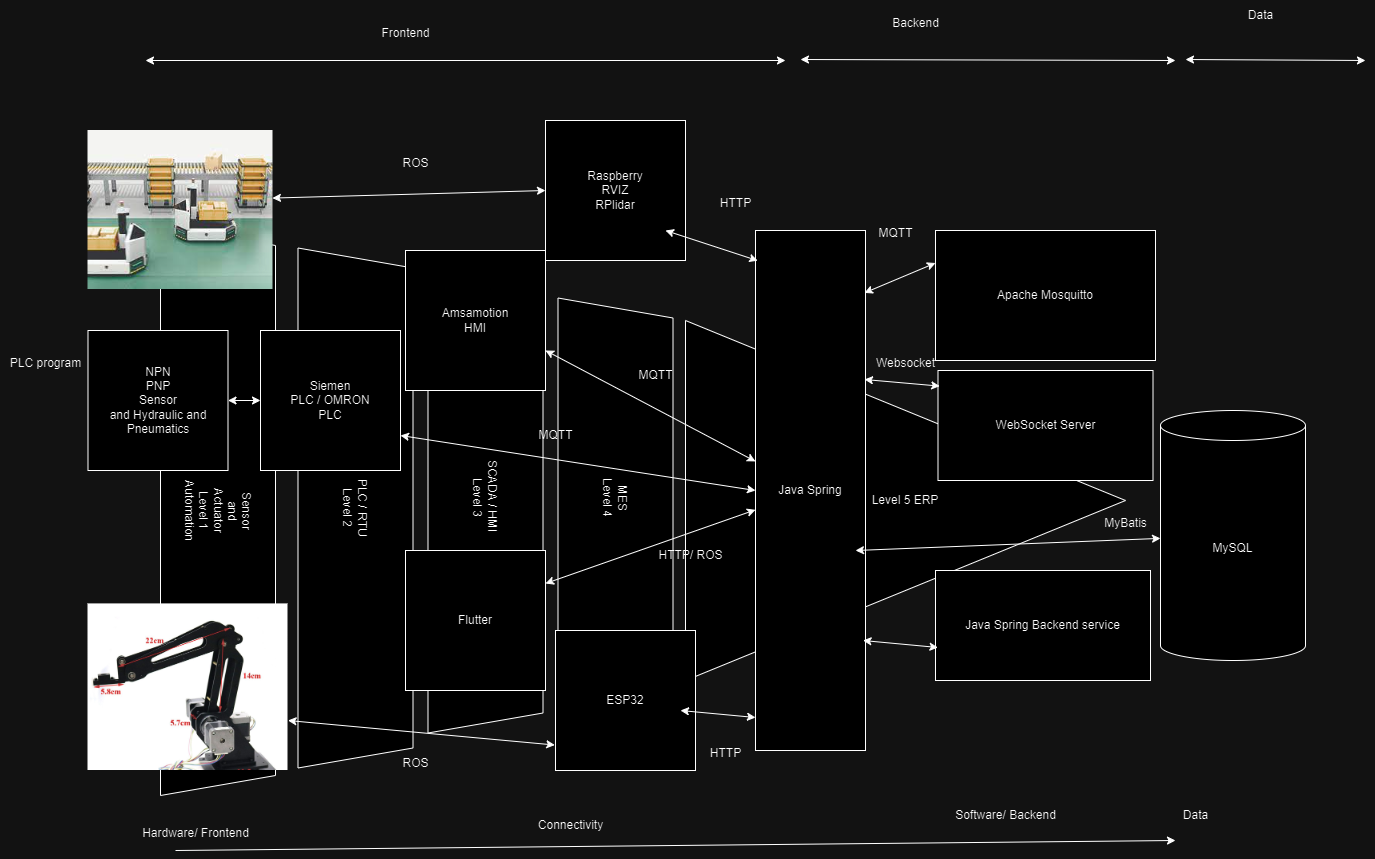

The diagram above was exported from draw.io. Its source (the exported page's mxGraphModel, read from the mxfile embedded in the PNG):
<mxGraphModel dx="2594" dy="1976" grid="1" gridSize="10" guides="1" tooltips="1" connect="1" arrows="1" fold="1" page="1" pageScale="1" pageWidth="850" pageHeight="1100" math="0" shadow="0">
  <root>
    <mxCell id="0" />
    <mxCell id="1" parent="0" />
    <mxCell id="dmQCfb5NXxHYgfMUt4-G-31" value="Sensor&lt;br&gt;and&lt;br&gt;Actuator&lt;br&gt;Level 1&lt;br&gt;Automation" style="shape=trapezoid;perimeter=trapezoidPerimeter;whiteSpace=wrap;html=1;fixedSize=1;rotation=90;" vertex="1" parent="1">
      <mxGeometry x="-442.5" y="392.5" width="570" height="115" as="geometry" />
    </mxCell>
    <mxCell id="dmQCfb5NXxHYgfMUt4-G-32" value="PLC / RTU&lt;br&gt;Level 2" style="shape=trapezoid;perimeter=trapezoidPerimeter;whiteSpace=wrap;html=1;fixedSize=1;rotation=90;" vertex="1" parent="1">
      <mxGeometry x="-280" y="390" width="520" height="115" as="geometry" />
    </mxCell>
    <mxCell id="dmQCfb5NXxHYgfMUt4-G-33" value="SCADA / HMI&amp;nbsp;&lt;br&gt;Level 3" style="shape=trapezoid;perimeter=trapezoidPerimeter;whiteSpace=wrap;html=1;fixedSize=1;rotation=90;" vertex="1" parent="1">
      <mxGeometry x="-125" y="380" width="470" height="115" as="geometry" />
    </mxCell>
    <mxCell id="dmQCfb5NXxHYgfMUt4-G-34" value="MES&lt;br&gt;Level 4" style="shape=trapezoid;perimeter=trapezoidPerimeter;whiteSpace=wrap;html=1;fixedSize=1;rotation=90;" vertex="1" parent="1">
      <mxGeometry x="40" y="380" width="400" height="115" as="geometry" />
    </mxCell>
    <mxCell id="dmQCfb5NXxHYgfMUt4-G-36" value="Level 5 ERP" style="triangle;whiteSpace=wrap;html=1;" vertex="1" parent="1">
      <mxGeometry x="310" y="260" width="440" height="360" as="geometry" />
    </mxCell>
    <mxCell id="dmQCfb5NXxHYgfMUt4-G-37" value="" style="endArrow=classic;html=1;rounded=0;" edge="1" parent="1">
      <mxGeometry width="50" height="50" relative="1" as="geometry">
        <mxPoint x="-200" y="790" as="sourcePoint" />
        <mxPoint x="800" y="780" as="targetPoint" />
      </mxGeometry>
    </mxCell>
    <mxCell id="dmQCfb5NXxHYgfMUt4-G-38" value="Hardware/ Frontend" style="text;html=1;align=center;verticalAlign=middle;resizable=0;points=[];autosize=1;strokeColor=none;fillColor=none;" vertex="1" parent="1">
      <mxGeometry x="-245" y="758" width="130" height="30" as="geometry" />
    </mxCell>
    <mxCell id="dmQCfb5NXxHYgfMUt4-G-39" value="Software/ Backend" style="text;html=1;align=center;verticalAlign=middle;resizable=0;points=[];autosize=1;strokeColor=none;fillColor=none;" vertex="1" parent="1">
      <mxGeometry x="570" y="740" width="120" height="30" as="geometry" />
    </mxCell>
    <mxCell id="dmQCfb5NXxHYgfMUt4-G-40" value="Data" style="text;html=1;align=center;verticalAlign=middle;resizable=0;points=[];autosize=1;strokeColor=none;fillColor=none;" vertex="1" parent="1">
      <mxGeometry x="795" y="740" width="50" height="30" as="geometry" />
    </mxCell>
    <mxCell id="dmQCfb5NXxHYgfMUt4-G-41" value="Connectivity" style="text;html=1;align=center;verticalAlign=middle;resizable=0;points=[];autosize=1;strokeColor=none;fillColor=none;" vertex="1" parent="1">
      <mxGeometry x="150" y="750" width="90" height="30" as="geometry" />
    </mxCell>
    <mxCell id="dmQCfb5NXxHYgfMUt4-G-42" value="Java Spring" style="rounded=0;whiteSpace=wrap;html=1;" vertex="1" parent="1">
      <mxGeometry x="380" y="170" width="110" height="520" as="geometry" />
    </mxCell>
    <mxCell id="dmQCfb5NXxHYgfMUt4-G-45" value="MySQL" style="shape=cylinder3;whiteSpace=wrap;html=1;boundedLbl=1;backgroundOutline=1;size=15;" vertex="1" parent="1">
      <mxGeometry x="785" y="350" width="145" height="250" as="geometry" />
    </mxCell>
    <mxCell id="dmQCfb5NXxHYgfMUt4-G-46" value="" style="endArrow=classic;startArrow=classic;html=1;rounded=0;" edge="1" parent="1" target="dmQCfb5NXxHYgfMUt4-G-45">
      <mxGeometry width="50" height="50" relative="1" as="geometry">
        <mxPoint x="480" y="490" as="sourcePoint" />
        <mxPoint x="310" y="450" as="targetPoint" />
      </mxGeometry>
    </mxCell>
    <mxCell id="dmQCfb5NXxHYgfMUt4-G-47" value="Apache Mosquitto" style="rounded=0;whiteSpace=wrap;html=1;" vertex="1" parent="1">
      <mxGeometry x="560" y="170" width="220" height="130" as="geometry" />
    </mxCell>
    <mxCell id="dmQCfb5NXxHYgfMUt4-G-48" value="WebSocket Server" style="rounded=0;whiteSpace=wrap;html=1;" vertex="1" parent="1">
      <mxGeometry x="562.5" y="310" width="215" height="110" as="geometry" />
    </mxCell>
    <mxCell id="dmQCfb5NXxHYgfMUt4-G-49" value="Java Spring Backend service" style="rounded=0;whiteSpace=wrap;html=1;" vertex="1" parent="1">
      <mxGeometry x="560" y="510" width="215" height="110" as="geometry" />
    </mxCell>
    <mxCell id="dmQCfb5NXxHYgfMUt4-G-50" value="" style="endArrow=classic;startArrow=classic;html=1;rounded=0;entryX=0;entryY=0.25;entryDx=0;entryDy=0;exitX=0.99;exitY=0.12;exitDx=0;exitDy=0;exitPerimeter=0;" edge="1" parent="1" source="dmQCfb5NXxHYgfMUt4-G-42" target="dmQCfb5NXxHYgfMUt4-G-47">
      <mxGeometry width="50" height="50" relative="1" as="geometry">
        <mxPoint x="260" y="500" as="sourcePoint" />
        <mxPoint x="310" y="450" as="targetPoint" />
      </mxGeometry>
    </mxCell>
    <mxCell id="dmQCfb5NXxHYgfMUt4-G-51" value="" style="endArrow=classic;startArrow=classic;html=1;rounded=0;entryX=0.008;entryY=0.142;entryDx=0;entryDy=0;exitX=0.99;exitY=0.12;exitDx=0;exitDy=0;exitPerimeter=0;entryPerimeter=0;" edge="1" parent="1" target="dmQCfb5NXxHYgfMUt4-G-48">
      <mxGeometry width="50" height="50" relative="1" as="geometry">
        <mxPoint x="489" y="319" as="sourcePoint" />
        <mxPoint x="560" y="290" as="targetPoint" />
      </mxGeometry>
    </mxCell>
    <mxCell id="dmQCfb5NXxHYgfMUt4-G-52" value="" style="endArrow=classic;startArrow=classic;html=1;rounded=0;entryX=0.008;entryY=0.142;entryDx=0;entryDy=0;exitX=0.99;exitY=0.12;exitDx=0;exitDy=0;exitPerimeter=0;entryPerimeter=0;" edge="1" parent="1">
      <mxGeometry width="50" height="50" relative="1" as="geometry">
        <mxPoint x="487.5" y="580" as="sourcePoint" />
        <mxPoint x="562.5" y="587" as="targetPoint" />
      </mxGeometry>
    </mxCell>
    <mxCell id="dmQCfb5NXxHYgfMUt4-G-53" value="Raspberry&lt;br&gt;RVIZ&lt;br&gt;RPlidar" style="whiteSpace=wrap;html=1;aspect=fixed;" vertex="1" parent="1">
      <mxGeometry x="170" y="60" width="140" height="140" as="geometry" />
    </mxCell>
    <mxCell id="dmQCfb5NXxHYgfMUt4-G-54" value="ESP32" style="whiteSpace=wrap;html=1;aspect=fixed;" vertex="1" parent="1">
      <mxGeometry x="180" y="570" width="140" height="140" as="geometry" />
    </mxCell>
    <mxCell id="dmQCfb5NXxHYgfMUt4-G-55" value="" style="endArrow=classic;startArrow=classic;html=1;rounded=0;entryX=0.008;entryY=0.142;entryDx=0;entryDy=0;exitX=0.99;exitY=0.12;exitDx=0;exitDy=0;exitPerimeter=0;entryPerimeter=0;" edge="1" parent="1">
      <mxGeometry width="50" height="50" relative="1" as="geometry">
        <mxPoint x="305" y="650" as="sourcePoint" />
        <mxPoint x="380" y="657" as="targetPoint" />
      </mxGeometry>
    </mxCell>
    <mxCell id="dmQCfb5NXxHYgfMUt4-G-56" value="" style="endArrow=classic;startArrow=classic;html=1;rounded=0;entryX=0.02;entryY=0.058;entryDx=0;entryDy=0;exitX=0.99;exitY=0.12;exitDx=0;exitDy=0;exitPerimeter=0;entryPerimeter=0;" edge="1" parent="1" target="dmQCfb5NXxHYgfMUt4-G-42">
      <mxGeometry width="50" height="50" relative="1" as="geometry">
        <mxPoint x="290" y="170" as="sourcePoint" />
        <mxPoint x="365" y="177" as="targetPoint" />
      </mxGeometry>
    </mxCell>
    <mxCell id="dmQCfb5NXxHYgfMUt4-G-57" value="Amsamotion&lt;br&gt;HMI" style="whiteSpace=wrap;html=1;aspect=fixed;" vertex="1" parent="1">
      <mxGeometry x="30" y="190" width="140" height="140" as="geometry" />
    </mxCell>
    <mxCell id="dmQCfb5NXxHYgfMUt4-G-58" value="" style="endArrow=classic;startArrow=classic;html=1;rounded=0;exitX=0.99;exitY=0.12;exitDx=0;exitDy=0;exitPerimeter=0;" edge="1" parent="1" target="dmQCfb5NXxHYgfMUt4-G-42">
      <mxGeometry width="50" height="50" relative="1" as="geometry">
        <mxPoint x="170" y="290" as="sourcePoint" />
        <mxPoint x="262" y="320" as="targetPoint" />
      </mxGeometry>
    </mxCell>
    <mxCell id="dmQCfb5NXxHYgfMUt4-G-60" value="" style="endArrow=classic;startArrow=classic;html=1;rounded=0;" edge="1" parent="1">
      <mxGeometry width="50" height="50" relative="1" as="geometry">
        <mxPoint x="-230" as="sourcePoint" />
        <mxPoint x="410" as="targetPoint" />
      </mxGeometry>
    </mxCell>
    <mxCell id="dmQCfb5NXxHYgfMUt4-G-61" value="Frontend" style="text;html=1;align=center;verticalAlign=middle;resizable=0;points=[];autosize=1;strokeColor=none;fillColor=none;" vertex="1" parent="1">
      <mxGeometry x="-5" y="-42" width="70" height="30" as="geometry" />
    </mxCell>
    <mxCell id="dmQCfb5NXxHYgfMUt4-G-62" value="" style="endArrow=classic;startArrow=classic;html=1;rounded=0;" edge="1" parent="1">
      <mxGeometry width="50" height="50" relative="1" as="geometry">
        <mxPoint x="425" y="-1" as="sourcePoint" />
        <mxPoint x="800" as="targetPoint" />
      </mxGeometry>
    </mxCell>
    <mxCell id="dmQCfb5NXxHYgfMUt4-G-63" value="Backend" style="text;html=1;align=center;verticalAlign=middle;resizable=0;points=[];autosize=1;strokeColor=none;fillColor=none;" vertex="1" parent="1">
      <mxGeometry x="505" y="-52" width="70" height="30" as="geometry" />
    </mxCell>
    <mxCell id="dmQCfb5NXxHYgfMUt4-G-64" value="" style="endArrow=classic;startArrow=classic;html=1;rounded=0;" edge="1" parent="1">
      <mxGeometry width="50" height="50" relative="1" as="geometry">
        <mxPoint x="810" y="-1" as="sourcePoint" />
        <mxPoint x="990" as="targetPoint" />
      </mxGeometry>
    </mxCell>
    <mxCell id="dmQCfb5NXxHYgfMUt4-G-65" value="Data" style="text;html=1;align=center;verticalAlign=middle;resizable=0;points=[];autosize=1;strokeColor=none;fillColor=none;" vertex="1" parent="1">
      <mxGeometry x="860" y="-60" width="50" height="30" as="geometry" />
    </mxCell>
    <mxCell id="dmQCfb5NXxHYgfMUt4-G-66" value="NPN&lt;br&gt;PNP&lt;br&gt;Sensor&lt;br&gt;and Hydraulic and&lt;br&gt;Pneumatics" style="whiteSpace=wrap;html=1;aspect=fixed;" vertex="1" parent="1">
      <mxGeometry x="-287.5" y="270" width="140" height="140" as="geometry" />
    </mxCell>
    <mxCell id="dmQCfb5NXxHYgfMUt4-G-67" value="Flutter" style="whiteSpace=wrap;html=1;aspect=fixed;" vertex="1" parent="1">
      <mxGeometry x="30" y="490" width="140" height="140" as="geometry" />
    </mxCell>
    <mxCell id="dmQCfb5NXxHYgfMUt4-G-68" value="Siemen&lt;br&gt;PLC / OMRON&lt;br&gt;PLC" style="whiteSpace=wrap;html=1;aspect=fixed;" vertex="1" parent="1">
      <mxGeometry x="-115" y="270" width="140" height="140" as="geometry" />
    </mxCell>
    <mxCell id="dmQCfb5NXxHYgfMUt4-G-69" value="" style="endArrow=classic;startArrow=classic;html=1;rounded=0;entryX=0;entryY=0.5;entryDx=0;entryDy=0;exitX=1;exitY=0.75;exitDx=0;exitDy=0;" edge="1" parent="1" source="dmQCfb5NXxHYgfMUt4-G-68" target="dmQCfb5NXxHYgfMUt4-G-42">
      <mxGeometry width="50" height="50" relative="1" as="geometry">
        <mxPoint x="110" y="450" as="sourcePoint" />
        <mxPoint x="160" y="400" as="targetPoint" />
      </mxGeometry>
    </mxCell>
    <mxCell id="dmQCfb5NXxHYgfMUt4-G-70" value="" style="shape=image;verticalLabelPosition=bottom;labelBackgroundColor=default;verticalAlign=top;aspect=fixed;imageAspect=0;image=https://i.pinimg.com/originals/2c/16/8b/2c168bf1359588ad3cf25509e920bde5.jpg;" vertex="1" parent="1">
      <mxGeometry x="-287.5" y="543.4" width="200" height="166.6" as="geometry" />
    </mxCell>
    <mxCell id="dmQCfb5NXxHYgfMUt4-G-71" value="" style="endArrow=classic;startArrow=classic;html=1;rounded=0;entryX=-0.005;entryY=0.818;entryDx=0;entryDy=0;exitX=0.99;exitY=0.12;exitDx=0;exitDy=0;exitPerimeter=0;entryPerimeter=0;" edge="1" parent="1" target="dmQCfb5NXxHYgfMUt4-G-54">
      <mxGeometry width="50" height="50" relative="1" as="geometry">
        <mxPoint x="-87.5" y="660" as="sourcePoint" />
        <mxPoint x="-12.5" y="667" as="targetPoint" />
      </mxGeometry>
    </mxCell>
    <mxCell id="dmQCfb5NXxHYgfMUt4-G-72" value="" style="shape=image;verticalLabelPosition=bottom;labelBackgroundColor=default;verticalAlign=top;aspect=fixed;imageAspect=0;image=data:image/jpeg,(base64 omitted: 9860 chars);" vertex="1" parent="1">
      <mxGeometry x="-287.5" y="70" width="185" height="159.01" as="geometry" />
    </mxCell>
    <mxCell id="dmQCfb5NXxHYgfMUt4-G-77" value="" style="endArrow=classic;startArrow=classic;html=1;rounded=0;" edge="1" parent="1" source="dmQCfb5NXxHYgfMUt4-G-66" target="dmQCfb5NXxHYgfMUt4-G-68">
      <mxGeometry width="50" height="50" relative="1" as="geometry">
        <mxPoint x="110" y="220" as="sourcePoint" />
        <mxPoint x="160" y="170" as="targetPoint" />
      </mxGeometry>
    </mxCell>
    <mxCell id="dmQCfb5NXxHYgfMUt4-G-79" value="" style="endArrow=classic;startArrow=classic;html=1;rounded=0;exitX=0.997;exitY=0.425;exitDx=0;exitDy=0;exitPerimeter=0;entryX=0;entryY=0.5;entryDx=0;entryDy=0;" edge="1" parent="1" source="dmQCfb5NXxHYgfMUt4-G-72" target="dmQCfb5NXxHYgfMUt4-G-53">
      <mxGeometry width="50" height="50" relative="1" as="geometry">
        <mxPoint x="110" y="220" as="sourcePoint" />
        <mxPoint x="160" y="170" as="targetPoint" />
      </mxGeometry>
    </mxCell>
    <mxCell id="dmQCfb5NXxHYgfMUt4-G-82" value="" style="endArrow=classic;startArrow=classic;html=1;rounded=0;exitX=1;exitY=0.75;exitDx=0;exitDy=0;" edge="1" parent="1" target="dmQCfb5NXxHYgfMUt4-G-42">
      <mxGeometry width="50" height="50" relative="1" as="geometry">
        <mxPoint x="170" y="523" as="sourcePoint" />
        <mxPoint x="525" y="578" as="targetPoint" />
      </mxGeometry>
    </mxCell>
    <mxCell id="dmQCfb5NXxHYgfMUt4-G-83" value="HTTP" style="text;html=1;align=center;verticalAlign=middle;resizable=0;points=[];autosize=1;strokeColor=none;fillColor=none;" vertex="1" parent="1">
      <mxGeometry x="335" y="128" width="50" height="30" as="geometry" />
    </mxCell>
    <mxCell id="dmQCfb5NXxHYgfMUt4-G-84" value="ROS" style="text;html=1;align=center;verticalAlign=middle;resizable=0;points=[];autosize=1;strokeColor=none;fillColor=none;" vertex="1" parent="1">
      <mxGeometry x="15" y="88" width="50" height="30" as="geometry" />
    </mxCell>
    <mxCell id="dmQCfb5NXxHYgfMUt4-G-85" value="MQTT" style="text;html=1;align=center;verticalAlign=middle;resizable=0;points=[];autosize=1;strokeColor=none;fillColor=none;" vertex="1" parent="1">
      <mxGeometry x="490" y="158" width="60" height="30" as="geometry" />
    </mxCell>
    <mxCell id="dmQCfb5NXxHYgfMUt4-G-86" value="Websocket" style="text;html=1;align=center;verticalAlign=middle;resizable=0;points=[];autosize=1;strokeColor=none;fillColor=none;" vertex="1" parent="1">
      <mxGeometry x="490" y="288" width="80" height="30" as="geometry" />
    </mxCell>
    <mxCell id="dmQCfb5NXxHYgfMUt4-G-87" value="MyBatis" style="text;html=1;align=center;verticalAlign=middle;resizable=0;points=[];autosize=1;strokeColor=none;fillColor=none;" vertex="1" parent="1">
      <mxGeometry x="715" y="448" width="70" height="30" as="geometry" />
    </mxCell>
    <mxCell id="dmQCfb5NXxHYgfMUt4-G-88" value="HTTP" style="text;html=1;align=center;verticalAlign=middle;resizable=0;points=[];autosize=1;strokeColor=none;fillColor=none;" vertex="1" parent="1">
      <mxGeometry x="325" y="678" width="50" height="30" as="geometry" />
    </mxCell>
    <mxCell id="dmQCfb5NXxHYgfMUt4-G-89" value="ROS" style="text;html=1;align=center;verticalAlign=middle;resizable=0;points=[];autosize=1;strokeColor=none;fillColor=none;" vertex="1" parent="1">
      <mxGeometry x="15" y="688" width="50" height="30" as="geometry" />
    </mxCell>
    <mxCell id="dmQCfb5NXxHYgfMUt4-G-90" value="HTTP/ ROS" style="text;html=1;align=center;verticalAlign=middle;resizable=0;points=[];autosize=1;strokeColor=none;fillColor=none;" vertex="1" parent="1">
      <mxGeometry x="270" y="480" width="90" height="30" as="geometry" />
    </mxCell>
    <mxCell id="dmQCfb5NXxHYgfMUt4-G-91" value="MQTT" style="text;html=1;align=center;verticalAlign=middle;resizable=0;points=[];autosize=1;strokeColor=none;fillColor=none;" vertex="1" parent="1">
      <mxGeometry x="250" y="300" width="60" height="30" as="geometry" />
    </mxCell>
    <mxCell id="dmQCfb5NXxHYgfMUt4-G-92" value="MQTT" style="text;html=1;align=center;verticalAlign=middle;resizable=0;points=[];autosize=1;strokeColor=none;fillColor=none;" vertex="1" parent="1">
      <mxGeometry x="150" y="360" width="60" height="30" as="geometry" />
    </mxCell>
    <mxCell id="dmQCfb5NXxHYgfMUt4-G-93" value="PLC program" style="text;html=1;align=center;verticalAlign=middle;resizable=0;points=[];autosize=1;strokeColor=none;fillColor=none;" vertex="1" parent="1">
      <mxGeometry x="-375" y="288" width="90" height="30" as="geometry" />
    </mxCell>
  </root>
</mxGraphModel>